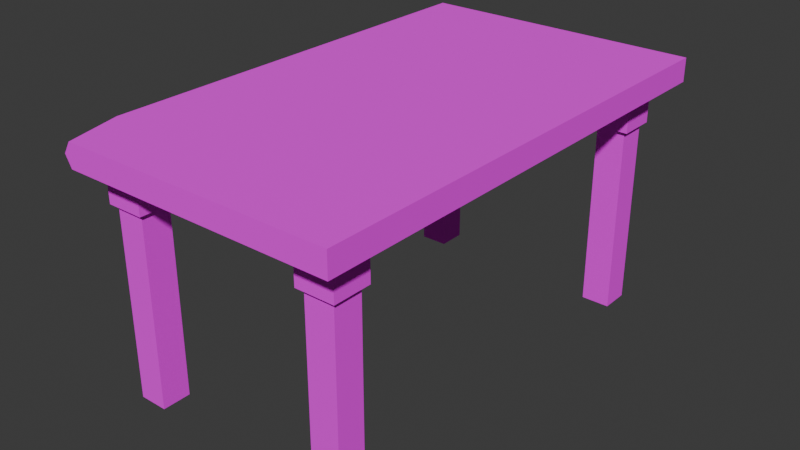 # Source: table.blend  (saved by Blender 5.1.30; exported with 4.5.12 LTS)
import bpy
from mathutils import Matrix  # noqa: F401  (used for matrix-valued properties, if any)

bpy.ops.wm.read_factory_settings(use_empty=True)
scene = bpy.context.scene
scene.name = 'Scene'

# ---- collections
col_collection = bpy.data.collections.new('Collection'); scene.collection.children.link(col_collection)

# ---- images (referenced by path relative to the original .blend; pixels are not part of the script)
import os
ASSET_DIR = os.environ.get("B2B_ASSET_DIR", "")  # directory of the original .blend (textures are referenced by path, not embedded)
HERE = os.path.dirname(os.path.abspath(__file__))  # packed textures are extracted next to this script under _unpacked/

def load_image(name, relpath, width, height, colorspace="sRGB"):
    """Load a texture the original file referenced (path relative to the .blend, or extracted next to this script)."""
    p = next((c for c in (os.path.join(HERE, relpath), os.path.join(ASSET_DIR, relpath)) if relpath and os.path.exists(c)), "")
    if p:
        img = bpy.data.images.load(p, check_existing=True)
        img.name = name
    else:  # same state as the original file: an image datablock whose file is absent (Cycles renders it pink)
        img = bpy.data.images.new(name, width, height)
        img.source = "FILE"
        img.filepath = "//" + (relpath or name)
    img.colorspace_settings.name = colorspace
    return img
img_imphenziapixpal_basecolor_png = load_image('ImphenziaPixPal_BaseColor.png', 'textures/ImphenziaPixPal_BaseColor.png', 1024, 1024, 'sRGB')

# ---- materials (node trees are filled in below, after node groups)
mat_material_001 = bpy.data.materials.new('Material.001')

# ---- material node trees
mat_material_001.use_nodes = True; mat_material_001.node_tree.nodes.clear()
_N = mat_material_001.node_tree.nodes; _L = mat_material_001.node_tree.links
n0 = _N.new('ShaderNodeBsdfPrincipled'); n0.name = 'Principled BSDF'; n0.location = (-200, 100)
n0.inputs[2].default_value = 1.0
n1 = _N.new('ShaderNodeOutputMaterial'); n1.name = 'Material Output'; n1.location = (200, 100)
n2 = _N.new('ShaderNodeTexImage'); n2.name = 'Image Texture'; n2.location = (-619, 38)
n2.image = img_imphenziapixpal_basecolor_png
n2.interpolation = 'Closest'
_L.new(n0.outputs[0], n1.inputs[0])
_L.new(n2.outputs[0], n0.inputs[0])
n1.is_active_output = True

# ---- world
world_world = bpy.data.worlds.new('World'); scene.world = world_world
world_world.use_nodes = True; world_world.node_tree.nodes.clear()
_N = world_world.node_tree.nodes; _L = world_world.node_tree.links
n0 = _N.new('ShaderNodeOutputWorld'); n0.name = 'World Output'; n0.location = (200, 100)
n1 = _N.new('ShaderNodeBackground'); n1.name = 'Background'; n1.location = (-200, 100)
n1.inputs[0].default_value = (0.05088, 0.05088, 0.05088, 1.0)
_L.new(n1.outputs[0], n0.inputs[0])
n0.is_active_output = True
world_world.color = (0.05088, 0.05088, 0.05088)
world_world.sun_shadow_jitter_overblur = 0.0

# ---- meshes
me_cube_010 = bpy.data.meshes.new('Cube.010')
me_cube_010.from_pydata([(-0.5699, 0.9704, 0.9077), (-0.5699, 0.9704, 1.002), (0.5699, -0.9704, 0.9077), (0.5699, -0.9704, 1.002), (0.5699, 0.9704, 0.9077), (0.5699, 0.9704, 1.002), (0.4713, 0.8484, 0.9264), (0.4713, 0.8484, 0.8416), (0.4713, -0.8484, 0.9264), (0.4713, -0.8484, 0.8416), (-0.4713, 0.8484, 0.9264), (-0.4713, 0.8484, 0.8416), (-0.4713, -0.8484, 0.9264), (-0.4713, -0.8484, 0.8416), (0.3572, -0.8482, 0.0001711), (0.3572, -0.8482, 0.9428), (0.3572, -0.7339, 0.0001711), (0.3572, -0.7339, 0.9428), (0.4715, -0.8482, 0.0001711), (0.4715, -0.8482, 0.9428), (0.4715, -0.7339, 0.0001711), (0.4715, -0.7339, 0.9428), (-0.4715, 0.7339, 0.000171), (-0.4715, 0.7339, 0.8721), (-0.4715, 0.8482, 0.000171), (-0.4715, 0.8482, 0.8721), (-0.3572, 0.7339, 0.000171), (-0.3572, 0.7339, 0.8721), (-0.3572, 0.8482, 0.000171), (-0.3572, 0.8482, 0.8721), (-0.4715, -0.8482, 0.0001711), (-0.4715, -0.8482, 0.9428), (-0.4715, -0.7339, 0.0001711), (-0.4715, -0.7339, 0.9428), (-0.3572, -0.8482, 0.0001711), (-0.3572, -0.8482, 0.9428), (-0.3572, -0.7339, 0.0001711), (-0.3572, -0.7339, 0.9428), (0.3572, 0.7339, 0.0001711), (0.3572, 0.7339, 0.9428), (0.3572, 0.8482, 0.0001711), (0.3572, 0.8482, 0.9428), (0.4715, 0.7339, 0.0001711), (0.4715, 0.7339, 0.9428), (0.4715, 0.8482, 0.0001711), (0.4715, 0.8482, 0.9428), (0.3393, 0.7164, 0.7569), (0.3393, 0.7164, 0.9077), (0.3393, 0.8672, 0.7569), (0.3393, 0.8672, 0.9077), (0.4902, 0.7164, 0.7569), (0.4902, 0.7164, 0.9077), (0.4902, 0.8672, 0.7569), (0.4902, 0.8672, 0.9077), (-0.3393, 0.7164, 0.7569), (-0.3393, 0.7164, 0.9077), (-0.3393, 0.8672, 0.7569), (-0.3393, 0.8672, 0.9077), (-0.4902, 0.7164, 0.7569), (-0.4902, 0.7164, 0.9077), (-0.4902, 0.8672, 0.7569), (-0.4902, 0.8672, 0.9077), (0.3393, -0.7164, 0.7569), (0.3393, -0.7164, 0.9077), (0.3393, -0.8672, 0.7569), (0.3393, -0.8672, 0.9077), (0.4902, -0.7164, 0.7569), (0.4902, -0.7164, 0.9077), (0.4902, -0.8672, 0.7569), (0.4902, -0.8672, 0.9077), (-0.3393, -0.7164, 0.7569), (-0.3393, -0.7164, 0.9077), (-0.3393, -0.8672, 0.7569), (-0.3393, -0.8672, 0.9077), (-0.4902, -0.7164, 0.7569), (-0.4902, -0.7164, 0.9077), (-0.4902, -0.8672, 0.7569), (-0.4902, -0.8672, 0.9077), (-0.4715, 0.7339, 0.08188), (-0.4715, 0.8093, 0.08079), (-0.4715, 0.7874, 0.04085), (-0.3899, 0.8482, 0.2062), (-0.4137, 0.8482, 0.03773), (-0.3572, 0.7339, 0.08433), (-0.4336, 0.7339, 0.05045), (-0.3572, 0.7863, 0.03489), (-0.1011, -0.9704, 1.002), (-0.1621, -0.9704, 1.002), (0.107, 0.9704, 1.002), (0.2577, 0.9704, 1.002), (-0.5699, -0.4986, 1.002), (-0.5699, 0.5603, 1.002), (0.2058, 0.5367, 1.002), (0.1939, 0.7996, 1.002), (0.1372, 0.165, 1.002), (-0.1158, -0.5073, 1.002), (-0.4975, 0.3076, 1.002), (-0.5419, 0.1489, 1.002), (0.5699, -0.09811, 1.002), (0.4974, -0.9704, 1.002), (0.1395, 0.9704, 0.9077), (0.1992, 0.9704, 0.929), (-0.1533, -0.9704, 0.9564), (0.5699, -0.9704, 0.961), (-0.5699, 0.2988, 0.9794), (-0.4902, 0.7164, 0.9056), (-0.4902, 0.744, 0.8811), (-0.3997, 0.8672, 0.8803), (0.4715, -0.8482, 0.57), (0.4715, -0.8482, 0.2494), (0.4715, -0.8191, 0.3749), (0.4277, -0.8482, 0.5285), (-0.4715, -0.7669, 0.0001711), (-0.4715, -0.8482, 0.06719), (-0.3572, -0.8482, 0.08266), (-0.4492, -0.8482, 0.04415), (-0.5112, -0.9704, 1.002), (-0.5699, -0.7447, 1.002), (-0.5144, -0.9704, 0.9078), (-0.5405, -0.9704, 0.9548), (-0.5699, -0.9192, 0.9291), (-0.5699, -0.9149, 0.9078)], [], [(0, 1, 88, 100), (4, 5, 98, 103, 2), (6, 10, 12, 8), (9, 8, 12, 13), (13, 12, 10, 11), (11, 7, 9, 13), (7, 6, 8, 9), (11, 10, 6, 7), (14, 15, 17, 16), (16, 17, 21, 20), (20, 21, 19, 108, 110, 109, 18), (18, 109, 111, 108, 19, 15, 14), (16, 20, 18, 14), (21, 17, 15, 19), (22, 78, 80, 79, 24), (24, 82, 81, 28), (28, 85, 83, 26), (26, 83, 84, 78, 22), (24, 28, 26, 22), (29, 25, 23, 27), (30, 113, 112), (32, 33, 37, 36), (36, 114, 34), (34, 114, 115, 113, 30), (32, 36, 34, 30, 112), (37, 33, 31, 35), (38, 39, 41, 40), (40, 41, 45, 44), (44, 45, 43, 42), (42, 43, 39, 38), (40, 44, 42, 38), (45, 41, 39, 43), (46, 47, 49, 48), (48, 49, 53, 52), (52, 53, 51, 50), (50, 51, 47, 46), (48, 52, 50, 46), (53, 49, 47, 51), (54, 56, 57, 55), (56, 60, 61, 107, 57), (60, 58, 105, 106, 61), (58, 54, 55, 59, 105), (56, 54, 58, 60), (61, 59, 55, 57), (62, 64, 65, 63), (64, 68, 69, 65), (68, 66, 67, 69), (66, 62, 63, 67), (64, 62, 66, 68), (69, 67, 63, 65), (70, 71, 73, 72), (72, 73, 77, 76), (76, 77, 75, 74), (74, 75, 71, 70), (72, 76, 74, 70), (77, 73, 71, 75), (24, 79, 80, 78, 23, 25), (28, 81, 82, 24, 25, 29), (78, 84, 83, 27, 23), (83, 85, 28, 29, 27), (86, 95, 87), (90, 96, 97, 91), (88, 94, 93, 92, 89), (98, 99, 3), (100, 88, 89, 101), (101, 89, 5, 4, 100), (87, 102, 86), (103, 98, 3), (99, 103, 3), (91, 104, 90), (61, 106, 105, 59), (57, 107, 61), (109, 110, 108), (108, 111, 109), (114, 36, 37, 35), (112, 113, 31, 33, 32), (113, 115, 114, 35, 31), (5, 89, 92, 93, 94, 88, 1, 91, 97, 96, 90, 117, 116, 87, 95, 86, 99, 98), (118, 119, 120, 121), (121, 120, 117, 90, 104, 91, 1, 0), (2, 103, 99, 86, 102, 87, 116, 119, 118), (120, 119, 116, 117), (0, 100, 4, 2, 118, 121)])
_uv = me_cube_010.uv_layers.new(name='UVMap')
_uv.uv.foreach_set('vector', [0.3472, 0.3849, 0.3487, 0.3849, 0.3487, 0.3858, 0.3472, 0.3859, 0.3472, 0.3864, 0.3487, 0.3864, 0.3487, 0.3873, 0.3481, 0.388, 0.3472, 0.388, 0.3487, 0.3864, 0.3503, 0.3864, 0.3503, 0.388, 0.3487, 0.388, 0.3472, 0.388, 0.3487, 0.388, 0.3487, 0.3895, 0.3472, 0.3895, 0.3472, 0.3833, 0.3487, 0.3833, 0.3487, 0.3849, 0.3472, 0.3849, 0.3456, 0.3864, 0.3472, 0.3864, 0.3472, 0.388, 0.3456, 0.388, 0.3472, 0.3864, 0.3487, 0.3864, 0.3487, 0.388, 0.3472, 0.388, 0.3472, 0.3849, 0.3487, 0.3849, 0.3487, 0.3864, 0.3472, 0.3864, 0.3472, 0.3833, 0.3487, 0.3833, 0.3487, 0.3849, 0.3472, 0.3849, 0.3472, 0.3849, 0.3487, 0.3849, 0.3487, 0.3864, 0.3472, 0.3864, 0.3472, 0.3864, 0.3487, 0.3864, 0.3487, 0.388, 0.3481, 0.388, 0.3478, 0.3876, 0.3476, 0.388, 0.3472, 0.388, 0.3472, 0.388, 0.3476, 0.388, 0.3481, 0.3886, 0.3481, 0.388, 0.3487, 0.388, 0.3487, 0.3895, 0.3472, 0.3895, 0.3456, 0.3864, 0.3472, 0.3864, 0.3472, 0.388, 0.3456, 0.388, 0.3487, 0.3864, 0.3503, 0.3864, 0.3503, 0.388, 0.3487, 0.388, 0.184, 0.3367, 0.1841, 0.3367, 0.184, 0.3374, 0.1841, 0.3377, 0.184, 0.3382, 0.184, 0.3382, 0.184, 0.339, 0.1843, 0.3393, 0.184, 0.3398, 0.184, 0.3398, 0.184, 0.3406, 0.1841, 0.3413, 0.184, 0.3413, 0.184, 0.3413, 0.1841, 0.3413, 0.184, 0.3423, 0.1841, 0.3429, 0.184, 0.3429, 0.3456, 0.3864, 0.3472, 0.3864, 0.3472, 0.388, 0.3456, 0.388, 0.3487, 0.3864, 0.3503, 0.3864, 0.3503, 0.388, 0.3487, 0.388, 0.183, 0.3383, 0.1831, 0.3383, 0.183, 0.3389, 0.3472, 0.3849, 0.3487, 0.3849, 0.3487, 0.3864, 0.3472, 0.3864, 0.183, 0.3402, 0.1831, 0.3411, 0.183, 0.3411, 0.183, 0.3411, 0.1831, 0.3411, 0.1831, 0.3419, 0.1831, 0.3421, 0.183, 0.3421, 0.3456, 0.3864, 0.3472, 0.3864, 0.3472, 0.388, 0.3456, 0.388, 0.3456, 0.3869, 0.3487, 0.3864, 0.3503, 0.3864, 0.3503, 0.388, 0.3487, 0.388, 0.3472, 0.3833, 0.3487, 0.3833, 0.3487, 0.3849, 0.3472, 0.3849, 0.3472, 0.3849, 0.3487, 0.3849, 0.3487, 0.3864, 0.3472, 0.3864, 0.3472, 0.3864, 0.3487, 0.3864, 0.3487, 0.388, 0.3472, 0.388, 0.3472, 0.388, 0.3487, 0.388, 0.3487, 0.3895, 0.3472, 0.3895, 0.3456, 0.3864, 0.3472, 0.3864, 0.3472, 0.388, 0.3456, 0.388, 0.3487, 0.3864, 0.3503, 0.3864, 0.3503, 0.388, 0.3487, 0.388, 0.3472, 0.3833, 0.3487, 0.3833, 0.3487, 0.3849, 0.3472, 0.3849, 0.3472, 0.3849, 0.3487, 0.3849, 0.3487, 0.3864, 0.3472, 0.3864, 0.3472, 0.3864, 0.3487, 0.3864, 0.3487, 0.388, 0.3472, 0.388, 0.3472, 0.388, 0.3487, 0.388, 0.3487, 0.3895, 0.3472, 0.3895, 0.3456, 0.3864, 0.3472, 0.3864, 0.3472, 0.388, 0.3456, 0.388, 0.3487, 0.3864, 0.3503, 0.3864, 0.3503, 0.388, 0.3487, 0.388, 0.3472, 0.3833, 0.3472, 0.3849, 0.3487, 0.3849, 0.3487, 0.3833, 0.3472, 0.3849, 0.3472, 0.3864, 0.3487, 0.3864, 0.3484, 0.3855, 0.3487, 0.3849, 0.3472, 0.3864, 0.3472, 0.388, 0.3487, 0.388, 0.3485, 0.3877, 0.3487, 0.3864, 0.3472, 0.388, 0.3472, 0.3895, 0.3487, 0.3895, 0.3487, 0.388, 0.3487, 0.388, 0.3456, 0.3864, 0.3456, 0.388, 0.3472, 0.388, 0.3472, 0.3864, 0.3487, 0.3864, 0.3487, 0.388, 0.3503, 0.388, 0.3503, 0.3864, 0.3472, 0.3833, 0.3472, 0.3849, 0.3487, 0.3849, 0.3487, 0.3833, 0.3472, 0.3849, 0.3472, 0.3864, 0.3487, 0.3864, 0.3487, 0.3849, 0.3472, 0.3864, 0.3472, 0.388, 0.3487, 0.388, 0.3487, 0.3864, 0.3472, 0.388, 0.3472, 0.3895, 0.3487, 0.3895, 0.3487, 0.388, 0.3456, 0.3864, 0.3456, 0.388, 0.3472, 0.388, 0.3472, 0.3864, 0.3487, 0.3864, 0.3487, 0.388, 0.3503, 0.388, 0.3503, 0.3864, 0.3472, 0.3833, 0.3487, 0.3833, 0.3487, 0.3849, 0.3472, 0.3849, 0.3472, 0.3849, 0.3487, 0.3849, 0.3487, 0.3864, 0.3472, 0.3864, 0.3472, 0.3864, 0.3487, 0.3864, 0.3487, 0.388, 0.3472, 0.388, 0.3472, 0.388, 0.3487, 0.388, 0.3487, 0.3895, 0.3472, 0.3895, 0.3456, 0.3864, 0.3472, 0.3864, 0.3472, 0.388, 0.3456, 0.388, 0.3487, 0.3864, 0.3503, 0.3864, 0.3503, 0.388, 0.3487, 0.388, 0.3472, 0.3849, 0.3473, 0.3844, 0.3473, 0.3841, 0.3473, 0.3833, 0.3487, 0.3833, 0.3487, 0.3849, 0.3472, 0.3864, 0.3476, 0.386, 0.3473, 0.3857, 0.3472, 0.3849, 0.3487, 0.3849, 0.3487, 0.3864, 0.3473, 0.3895, 0.3473, 0.389, 0.3473, 0.388, 0.3487, 0.388, 0.3487, 0.3895, 0.3473, 0.388, 0.3472, 0.3873, 0.3472, 0.3864, 0.3487, 0.3864, 0.3487, 0.388, 0.1839, 0.3403, 0.1839, 0.3399, 0.184, 0.3403, 0.1846, 0.3399, 0.1845, 0.3393, 0.1845, 0.3394, 0.1846, 0.3391, 0.1836, 0.3387, 0.1836, 0.3394, 0.1835, 0.3389, 0.1835, 0.3391, 0.1834, 0.3387, 0.183, 0.3396, 0.1831, 0.3403, 0.183, 0.3403, 0.1818, 0.3404, 0.1833, 0.3404, 0.1833, 0.3406, 0.1821, 0.3405, 0.3475, 0.3859, 0.3487, 0.386, 0.3487, 0.3864, 0.3472, 0.3864, 0.3472, 0.3859, 0.1843, 0.3392, 0.1836, 0.3392, 0.1843, 0.3391, 0.183, 0.3391, 0.1836, 0.3385, 0.1836, 0.3391, 0.1836, 0.3392, 0.183, 0.3391, 0.1836, 0.3391, 0.1839, 0.3403, 0.1835, 0.3401, 0.1839, 0.3394, 0.3473, 0.3405, 0.347, 0.3418, 0.3472, 0.3421, 0.3473, 0.3421, 0.3473, 0.339, 0.347, 0.3396, 0.3473, 0.3405, 0.1833, 0.3411, 0.1834, 0.3409, 0.1836, 0.3411, 0.1836, 0.3411, 0.1836, 0.3415, 0.1833, 0.3411, 0.3473, 0.388, 0.3472, 0.3864, 0.3487, 0.3864, 0.3487, 0.388, 0.3472, 0.3844, 0.3473, 0.3833, 0.3487, 0.3833, 0.3487, 0.3849, 0.3472, 0.3849, 0.3473, 0.3895, 0.3473, 0.3892, 0.3473, 0.388, 0.3487, 0.388, 0.3487, 0.3895, 0.3487, 0.3864, 0.3492, 0.3864, 0.3492, 0.3868, 0.3492, 0.3866, 0.3493, 0.3871, 0.3494, 0.3864, 0.3503, 0.3864, 0.3503, 0.3868, 0.3502, 0.3871, 0.3502, 0.387, 0.3503, 0.3876, 0.3503, 0.3878, 0.3501, 0.388, 0.3497, 0.388, 0.3497, 0.3876, 0.3496, 0.388, 0.3488, 0.388, 0.3487, 0.3873, 0.3457, 0.388, 0.3457, 0.388, 0.3456, 0.3879, 0.3456, 0.3879, 0.3472, 0.3834, 0.3475, 0.3834, 0.3487, 0.3835, 0.3487, 0.3837, 0.3484, 0.3844, 0.3487, 0.3846, 0.3487, 0.3849, 0.3472, 0.3849, 0.3472, 0.388, 0.3481, 0.388, 0.3487, 0.3881, 0.3487, 0.3889, 0.348, 0.389, 0.3487, 0.389, 0.3487, 0.3894, 0.348, 0.3894, 0.3472, 0.3894, 0.3475, 0.3834, 0.348, 0.3833, 0.3487, 0.3833, 0.3487, 0.3835, 0.3456, 0.3864, 0.3466, 0.3864, 0.3472, 0.3864, 0.3472, 0.388, 0.3457, 0.388, 0.3456, 0.3879])
me_cube_010.materials.append(mat_material_001)
me_cube_010.update()

# ---- objects
ob_cube_010 = bpy.data.objects.new('Cube.010', me_cube_010)

# ---- transforms, parenting, visibility, modifiers, constraints
ob_cube_010.location = (0.0, 0.0, 0.0)

# ---- collection membership
col_collection.objects.link(ob_cube_010)

# ---- scene / render settings (as saved in the file)
scene.frame_start = 1; scene.frame_end = 250; scene.frame_set(1)
scene.render.engine = 'BLENDER_EEVEE_NEXT'
scene.render.bake_bias = 0.0
scene.render.bake_samples = 0
scene.cycles.sampling_pattern = 'TABULATED_SOBOL'
scene.eevee.use_volume_custom_range = False
bpy.context.view_layer.update()

# ---- added for rendering (the .blend has no active camera and no usable light): camera, sun
cam_auto = bpy.data.cameras.new('AutoCamera')
cam_auto.lens = 50.0
cam_auto.sensor_width = 36.0
cam_auto.clip_end = 1000.0
ob_auto_camera = bpy.data.objects.new('AutoCamera', cam_auto)
scene.collection.objects.link(ob_auto_camera)
ob_auto_camera.location = (2.27942, -2.73531, 2.32462)
ob_auto_camera.rotation_euler = (1.09748, -7.21219e-08, 0.694738)
scene.camera = ob_auto_camera
light_auto_sun = bpy.data.lights.new('AutoSun', 'SUN')
light_auto_sun.energy = 3.0
light_auto_sun.angle = 0.0523599
ob_auto_sun = bpy.data.objects.new('AutoSun', light_auto_sun)
scene.collection.objects.link(ob_auto_sun)
ob_auto_sun.rotation_euler = (0.872665, 0.174533, 0.523599)
bpy.context.view_layer.update()
